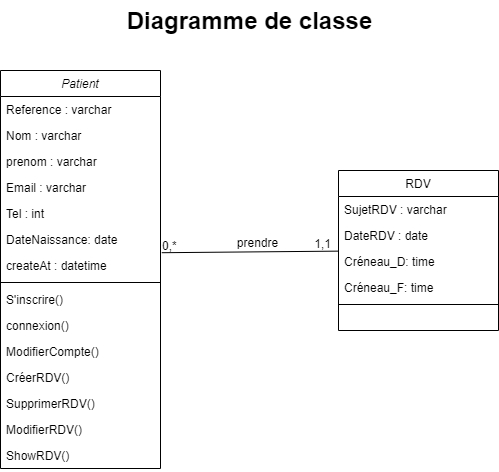

The diagram above was exported from draw.io. Its source (the exported page's mxGraphModel, read from the mxfile embedded in the PNG):
<mxGraphModel dx="642" dy="454" grid="1" gridSize="10" guides="1" tooltips="1" connect="1" arrows="1" fold="1" page="1" pageScale="1" pageWidth="827" pageHeight="1169" math="0" shadow="0">
  <root>
    <mxCell id="WIyWlLk6GJQsqaUBKTNV-0" />
    <mxCell id="WIyWlLk6GJQsqaUBKTNV-1" parent="WIyWlLk6GJQsqaUBKTNV-0" />
    <mxCell id="zkfFHV4jXpPFQw0GAbJ--0" value="Patient" style="swimlane;fontStyle=2;align=center;verticalAlign=top;childLayout=stackLayout;horizontal=1;startSize=26;horizontalStack=0;resizeParent=1;resizeLast=0;collapsible=1;marginBottom=0;rounded=0;shadow=0;strokeWidth=1;" parent="WIyWlLk6GJQsqaUBKTNV-1" vertex="1">
      <mxGeometry x="153" y="120" width="160" height="398" as="geometry">
        <mxRectangle x="230" y="140" width="160" height="26" as="alternateBounds" />
      </mxGeometry>
    </mxCell>
    <mxCell id="zkfFHV4jXpPFQw0GAbJ--1" value="Reference : varchar" style="text;align=left;verticalAlign=top;spacingLeft=4;spacingRight=4;overflow=hidden;rotatable=0;points=[[0,0.5],[1,0.5]];portConstraint=eastwest;" parent="zkfFHV4jXpPFQw0GAbJ--0" vertex="1">
      <mxGeometry y="26" width="160" height="26" as="geometry" />
    </mxCell>
    <mxCell id="zkfFHV4jXpPFQw0GAbJ--2" value="Nom : varchar " style="text;align=left;verticalAlign=top;spacingLeft=4;spacingRight=4;overflow=hidden;rotatable=0;points=[[0,0.5],[1,0.5]];portConstraint=eastwest;rounded=0;shadow=0;html=0;" parent="zkfFHV4jXpPFQw0GAbJ--0" vertex="1">
      <mxGeometry y="52" width="160" height="26" as="geometry" />
    </mxCell>
    <mxCell id="zkfFHV4jXpPFQw0GAbJ--3" value="prenom : varchar" style="text;align=left;verticalAlign=top;spacingLeft=4;spacingRight=4;overflow=hidden;rotatable=0;points=[[0,0.5],[1,0.5]];portConstraint=eastwest;rounded=0;shadow=0;html=0;" parent="zkfFHV4jXpPFQw0GAbJ--0" vertex="1">
      <mxGeometry y="78" width="160" height="26" as="geometry" />
    </mxCell>
    <mxCell id="rhoxanjXYUecBs-wiqJ3-0" value="Email : varchar" style="text;align=left;verticalAlign=top;spacingLeft=4;spacingRight=4;overflow=hidden;rotatable=0;points=[[0,0.5],[1,0.5]];portConstraint=eastwest;rounded=0;shadow=0;html=0;" parent="zkfFHV4jXpPFQw0GAbJ--0" vertex="1">
      <mxGeometry y="104" width="160" height="26" as="geometry" />
    </mxCell>
    <mxCell id="rhoxanjXYUecBs-wiqJ3-1" value="Tel : int" style="text;align=left;verticalAlign=top;spacingLeft=4;spacingRight=4;overflow=hidden;rotatable=0;points=[[0,0.5],[1,0.5]];portConstraint=eastwest;rounded=0;shadow=0;html=0;" parent="zkfFHV4jXpPFQw0GAbJ--0" vertex="1">
      <mxGeometry y="130" width="160" height="26" as="geometry" />
    </mxCell>
    <mxCell id="rhoxanjXYUecBs-wiqJ3-2" value="DateNaissance: date" style="text;align=left;verticalAlign=top;spacingLeft=4;spacingRight=4;overflow=hidden;rotatable=0;points=[[0,0.5],[1,0.5]];portConstraint=eastwest;rounded=0;shadow=0;html=0;" parent="zkfFHV4jXpPFQw0GAbJ--0" vertex="1">
      <mxGeometry y="156" width="160" height="26" as="geometry" />
    </mxCell>
    <mxCell id="rhoxanjXYUecBs-wiqJ3-3" value="createAt : datetime" style="text;align=left;verticalAlign=top;spacingLeft=4;spacingRight=4;overflow=hidden;rotatable=0;points=[[0,0.5],[1,0.5]];portConstraint=eastwest;rounded=0;shadow=0;html=0;" parent="zkfFHV4jXpPFQw0GAbJ--0" vertex="1">
      <mxGeometry y="182" width="160" height="26" as="geometry" />
    </mxCell>
    <mxCell id="zkfFHV4jXpPFQw0GAbJ--4" value="" style="line;html=1;strokeWidth=1;align=left;verticalAlign=middle;spacingTop=-1;spacingLeft=3;spacingRight=3;rotatable=0;labelPosition=right;points=[];portConstraint=eastwest;" parent="zkfFHV4jXpPFQw0GAbJ--0" vertex="1">
      <mxGeometry y="208" width="160" height="8" as="geometry" />
    </mxCell>
    <mxCell id="zkfFHV4jXpPFQw0GAbJ--5" value="S'inscrire()" style="text;align=left;verticalAlign=top;spacingLeft=4;spacingRight=4;overflow=hidden;rotatable=0;points=[[0,0.5],[1,0.5]];portConstraint=eastwest;" parent="zkfFHV4jXpPFQw0GAbJ--0" vertex="1">
      <mxGeometry y="216" width="160" height="26" as="geometry" />
    </mxCell>
    <mxCell id="1" value="connexion()" style="text;align=left;verticalAlign=top;spacingLeft=4;spacingRight=4;overflow=hidden;rotatable=0;points=[[0,0.5],[1,0.5]];portConstraint=eastwest;" vertex="1" parent="zkfFHV4jXpPFQw0GAbJ--0">
      <mxGeometry y="242" width="160" height="26" as="geometry" />
    </mxCell>
    <mxCell id="rhoxanjXYUecBs-wiqJ3-6" value="ModifierCompte()" style="text;align=left;verticalAlign=top;spacingLeft=4;spacingRight=4;overflow=hidden;rotatable=0;points=[[0,0.5],[1,0.5]];portConstraint=eastwest;" parent="zkfFHV4jXpPFQw0GAbJ--0" vertex="1">
      <mxGeometry y="268" width="160" height="26" as="geometry" />
    </mxCell>
    <mxCell id="rhoxanjXYUecBs-wiqJ3-7" value="CréerRDV()" style="text;align=left;verticalAlign=top;spacingLeft=4;spacingRight=4;overflow=hidden;rotatable=0;points=[[0,0.5],[1,0.5]];portConstraint=eastwest;" parent="zkfFHV4jXpPFQw0GAbJ--0" vertex="1">
      <mxGeometry y="294" width="160" height="26" as="geometry" />
    </mxCell>
    <mxCell id="rhoxanjXYUecBs-wiqJ3-8" value="SupprimerRDV()" style="text;align=left;verticalAlign=top;spacingLeft=4;spacingRight=4;overflow=hidden;rotatable=0;points=[[0,0.5],[1,0.5]];portConstraint=eastwest;" parent="zkfFHV4jXpPFQw0GAbJ--0" vertex="1">
      <mxGeometry y="320" width="160" height="26" as="geometry" />
    </mxCell>
    <mxCell id="rhoxanjXYUecBs-wiqJ3-9" value="ModifierRDV()" style="text;align=left;verticalAlign=top;spacingLeft=4;spacingRight=4;overflow=hidden;rotatable=0;points=[[0,0.5],[1,0.5]];portConstraint=eastwest;" parent="zkfFHV4jXpPFQw0GAbJ--0" vertex="1">
      <mxGeometry y="346" width="160" height="26" as="geometry" />
    </mxCell>
    <mxCell id="rhoxanjXYUecBs-wiqJ3-10" value="ShowRDV()" style="text;align=left;verticalAlign=top;spacingLeft=4;spacingRight=4;overflow=hidden;rotatable=0;points=[[0,0.5],[1,0.5]];portConstraint=eastwest;" parent="zkfFHV4jXpPFQw0GAbJ--0" vertex="1">
      <mxGeometry y="372" width="160" height="26" as="geometry" />
    </mxCell>
    <mxCell id="zkfFHV4jXpPFQw0GAbJ--17" value="RDV" style="swimlane;fontStyle=0;align=center;verticalAlign=top;childLayout=stackLayout;horizontal=1;startSize=26;horizontalStack=0;resizeParent=1;resizeLast=0;collapsible=1;marginBottom=0;rounded=0;shadow=0;strokeWidth=1;" parent="WIyWlLk6GJQsqaUBKTNV-1" vertex="1">
      <mxGeometry x="491" y="220" width="160" height="160" as="geometry">
        <mxRectangle x="550" y="140" width="160" height="26" as="alternateBounds" />
      </mxGeometry>
    </mxCell>
    <mxCell id="zkfFHV4jXpPFQw0GAbJ--18" value="SujetRDV : varchar" style="text;align=left;verticalAlign=top;spacingLeft=4;spacingRight=4;overflow=hidden;rotatable=0;points=[[0,0.5],[1,0.5]];portConstraint=eastwest;" parent="zkfFHV4jXpPFQw0GAbJ--17" vertex="1">
      <mxGeometry y="26" width="160" height="26" as="geometry" />
    </mxCell>
    <mxCell id="rhoxanjXYUecBs-wiqJ3-11" value="DateRDV : date" style="text;align=left;verticalAlign=top;spacingLeft=4;spacingRight=4;overflow=hidden;rotatable=0;points=[[0,0.5],[1,0.5]];portConstraint=eastwest;rounded=0;shadow=0;html=0;" parent="zkfFHV4jXpPFQw0GAbJ--17" vertex="1">
      <mxGeometry y="52" width="160" height="26" as="geometry" />
    </mxCell>
    <mxCell id="zkfFHV4jXpPFQw0GAbJ--20" value="Créneau_D: time" style="text;align=left;verticalAlign=top;spacingLeft=4;spacingRight=4;overflow=hidden;rotatable=0;points=[[0,0.5],[1,0.5]];portConstraint=eastwest;rounded=0;shadow=0;html=0;" parent="zkfFHV4jXpPFQw0GAbJ--17" vertex="1">
      <mxGeometry y="78" width="160" height="26" as="geometry" />
    </mxCell>
    <mxCell id="0" value="Créneau_F: time" style="text;align=left;verticalAlign=top;spacingLeft=4;spacingRight=4;overflow=hidden;rotatable=0;points=[[0,0.5],[1,0.5]];portConstraint=eastwest;rounded=0;shadow=0;html=0;" parent="zkfFHV4jXpPFQw0GAbJ--17" vertex="1">
      <mxGeometry y="104" width="160" height="26" as="geometry" />
    </mxCell>
    <mxCell id="zkfFHV4jXpPFQw0GAbJ--23" value="" style="line;html=1;strokeWidth=1;align=left;verticalAlign=middle;spacingTop=-1;spacingLeft=3;spacingRight=3;rotatable=0;labelPosition=right;points=[];portConstraint=eastwest;" parent="zkfFHV4jXpPFQw0GAbJ--17" vertex="1">
      <mxGeometry y="130" width="160" height="8" as="geometry" />
    </mxCell>
    <mxCell id="zkfFHV4jXpPFQw0GAbJ--26" value="" style="endArrow=open;shadow=0;strokeWidth=1;rounded=0;endFill=1;edgeStyle=elbowEdgeStyle;elbow=vertical;strokeColor=none;" parent="WIyWlLk6GJQsqaUBKTNV-1" source="zkfFHV4jXpPFQw0GAbJ--0" target="zkfFHV4jXpPFQw0GAbJ--17" edge="1">
      <mxGeometry x="0.5" y="41" relative="1" as="geometry">
        <mxPoint x="363" y="292" as="sourcePoint" />
        <mxPoint x="523" y="292" as="targetPoint" />
        <mxPoint x="-40" y="32" as="offset" />
      </mxGeometry>
    </mxCell>
    <mxCell id="zkfFHV4jXpPFQw0GAbJ--27" value="0,*" style="resizable=0;align=left;verticalAlign=bottom;labelBackgroundColor=none;fontSize=12;" parent="zkfFHV4jXpPFQw0GAbJ--26" connectable="0" vertex="1">
      <mxGeometry x="-1" relative="1" as="geometry">
        <mxPoint y="4" as="offset" />
      </mxGeometry>
    </mxCell>
    <mxCell id="zkfFHV4jXpPFQw0GAbJ--28" value="1,1" style="resizable=0;align=right;verticalAlign=bottom;labelBackgroundColor=none;fontSize=12;" parent="zkfFHV4jXpPFQw0GAbJ--26" connectable="0" vertex="1">
      <mxGeometry x="1" relative="1" as="geometry">
        <mxPoint x="-7" y="2" as="offset" />
      </mxGeometry>
    </mxCell>
    <mxCell id="zkfFHV4jXpPFQw0GAbJ--29" value="prendre" style="text;html=1;resizable=0;points=[];;align=center;verticalAlign=middle;labelBackgroundColor=none;rounded=0;shadow=0;strokeWidth=1;fontSize=12;" parent="zkfFHV4jXpPFQw0GAbJ--26" vertex="1" connectable="0">
      <mxGeometry x="0.5" y="49" relative="1" as="geometry">
        <mxPoint x="-38" y="40" as="offset" />
      </mxGeometry>
    </mxCell>
    <mxCell id="rhoxanjXYUecBs-wiqJ3-15" value="" style="endArrow=none;html=1;rounded=0;entryX=0.003;entryY=0.101;entryDx=0;entryDy=0;entryPerimeter=0;exitX=1.008;exitY=0.008;exitDx=0;exitDy=0;exitPerimeter=0;" parent="WIyWlLk6GJQsqaUBKTNV-1" source="rhoxanjXYUecBs-wiqJ3-3" edge="1">
      <mxGeometry width="50" height="50" relative="1" as="geometry">
        <mxPoint x="320" y="301" as="sourcePoint" />
        <mxPoint x="491.4799999999999" y="300.626" as="targetPoint" />
      </mxGeometry>
    </mxCell>
    <mxCell id="rhoxanjXYUecBs-wiqJ3-17" value="Diagramme de classe" style="text;strokeColor=none;fillColor=none;html=1;fontSize=24;fontStyle=1;verticalAlign=middle;align=center;" parent="WIyWlLk6GJQsqaUBKTNV-1" vertex="1">
      <mxGeometry x="364" y="50" width="76" height="40" as="geometry" />
    </mxCell>
  </root>
</mxGraphModel>